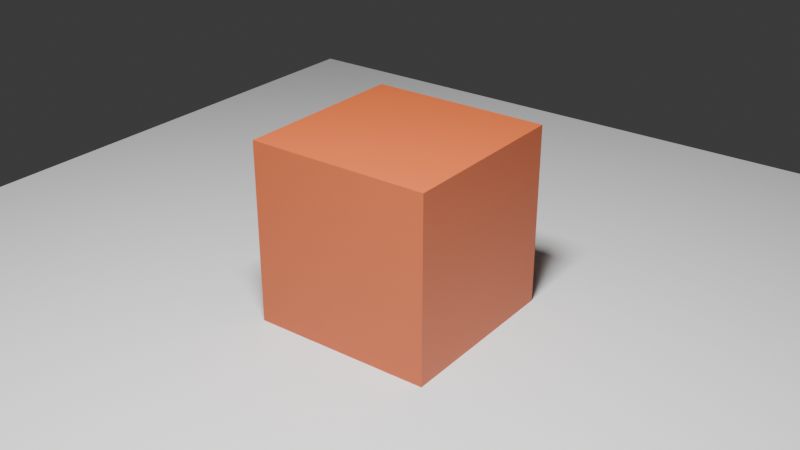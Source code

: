 # Source: scene.blend  (saved by Blender 5.2.45; exported with 4.5.12 LTS)
import bpy
from mathutils import Matrix  # noqa: F401  (used for matrix-valued properties, if any)

bpy.ops.wm.read_factory_settings(use_empty=True)
scene = bpy.context.scene
scene.name = 'Scene'

# ---- collections
col_collection = bpy.data.collections.new('Collection'); scene.collection.children.link(col_collection)

# ---- materials (node trees are filled in below, after node groups)
mat_fixture_material = bpy.data.materials.new('fixture_material')

# ---- material node trees
mat_fixture_material.use_nodes = True; mat_fixture_material.node_tree.nodes.clear()
_N = mat_fixture_material.node_tree.nodes; _L = mat_fixture_material.node_tree.links
n0 = _N.new('ShaderNodeBsdfPrincipled'); n0.name = 'Principled BSDF'; n0.location = (-200, 100)
n0.inputs[0].default_value = (0.6, 0.12, 0.03, 1.0)
n0.inputs[10].default_value = 0.005
n1 = _N.new('ShaderNodeOutputMaterial'); n1.name = 'Material Output'; n1.location = (200, 100)
_L.new(n0.outputs[0], n1.inputs[0])
n1.is_active_output = True

# ---- world
world_world = bpy.data.worlds.new('World'); scene.world = world_world
world_world.use_nodes = True; world_world.node_tree.nodes.clear()
_N = world_world.node_tree.nodes; _L = world_world.node_tree.links
n0 = _N.new('ShaderNodeOutputWorld'); n0.name = 'World Output'; n0.location = (200, 100)
n1 = _N.new('ShaderNodeBackground'); n1.name = 'Background'; n1.location = (-200, 100)
n1.inputs[0].default_value = (0.05088, 0.05088, 0.05088, 1.0)
_L.new(n1.outputs[0], n0.inputs[0])
n0.is_active_output = True
world_world.color = (0.05088, 0.05088, 0.05088)
world_world.sun_shadow_jitter_overblur = 0.0

# ---- cameras
cam_camera_001 = bpy.data.cameras.new('Camera.001')

# ---- lights
light_area = bpy.data.lights.new('Area', 'AREA')
light_area.energy = 500.0
light_area.size = 1.0
light_area.size_y = 1.0

# ---- meshes
me_cube_001 = bpy.data.meshes.new('Cube.001')
me_cube_001.from_pydata([(-0.5, -0.5, -0.5), (-0.5, -0.5, 0.5), (-0.5, 0.5, -0.5), (-0.5, 0.5, 0.5), (0.5, -0.5, -0.5), (0.5, -0.5, 0.5), (0.5, 0.5, -0.5), (0.5, 0.5, 0.5)], [], [(0, 1, 3, 2), (2, 3, 7, 6), (6, 7, 5, 4), (4, 5, 1, 0), (2, 6, 4, 0), (7, 3, 1, 5)])
_uv = me_cube_001.uv_layers.new(name='UVMap')
_uv.uv.foreach_set('vector', [0.375, 0.0, 0.625, 0.0, 0.625, 0.25, 0.375, 0.25, 0.375, 0.25, 0.625, 0.25, 0.625, 0.5, 0.375, 0.5, 0.375, 0.5, 0.625, 0.5, 0.625, 0.75, 0.375, 0.75, 0.375, 0.75, 0.625, 0.75, 0.625, 1.0, 0.375, 1.0, 0.125, 0.5, 0.375, 0.5, 0.375, 0.75, 0.125, 0.75, 0.625, 0.5, 0.875, 0.5, 0.875, 0.75, 0.625, 0.75])
me_cube_001.materials.append(mat_fixture_material)
me_cube_001.update()
me_plane = bpy.data.meshes.new('Plane')
me_plane.from_pydata([(-3.0, -3.0, 0.0), (3.0, -3.0, 0.0), (-3.0, 3.0, 0.0), (3.0, 3.0, 0.0)], [], [(0, 1, 3, 2)])
_uv = me_plane.uv_layers.new(name='UVMap')
_uv.uv.foreach_set('vector', [0.0, 0.0, 1.0, 0.0, 1.0, 1.0, 0.0, 1.0])
me_plane.update()

# ---- objects
ob_fixture_cube = bpy.data.objects.new('fixture_cube', me_cube_001)
ob_fixture_floor = bpy.data.objects.new('fixture_floor', me_plane)
ob_camera = bpy.data.objects.new('Camera', cam_camera_001)
ob_area = bpy.data.objects.new('Area', light_area)

# ---- transforms, parenting, visibility, modifiers, constraints
ob_fixture_cube.location = (0.0, 0.0, 0.5)
ob_fixture_floor.location = (0.0, 0.0, 0.0)
ob_camera.location = (3.0, -4.0, 3.0)
ob_camera.rotation_euler = (1.107, -5.551e-17, 0.6435)
ob_area.location = (1.0, -2.0, 5.0)

# ---- collection membership
col_collection.objects.link(ob_fixture_cube)
col_collection.objects.link(ob_fixture_floor)
col_collection.objects.link(ob_camera)
col_collection.objects.link(ob_area)

# ---- scene / render settings (as saved in the file)
scene.camera = ob_camera
scene.frame_start = 1; scene.frame_end = 250; scene.frame_set(1)
scene.render.engine = 'CYCLES'
scene.render.resolution_x = 640
scene.render.resolution_y = 360
scene.render.bake_bias = 0.0
scene.render.bake_samples = 0
scene.render.compositor_device = 'GPU'
scene.cycles.samples = 4
scene.eevee.use_volume_custom_range = False
scene.eevee.fast_gi_thickness_near = 0.1
scene.eevee.fast_gi_thickness_far = 0.0
scene.eevee.ray_tracing_options.screen_trace_thickness = 0.1
bpy.context.view_layer.update()
